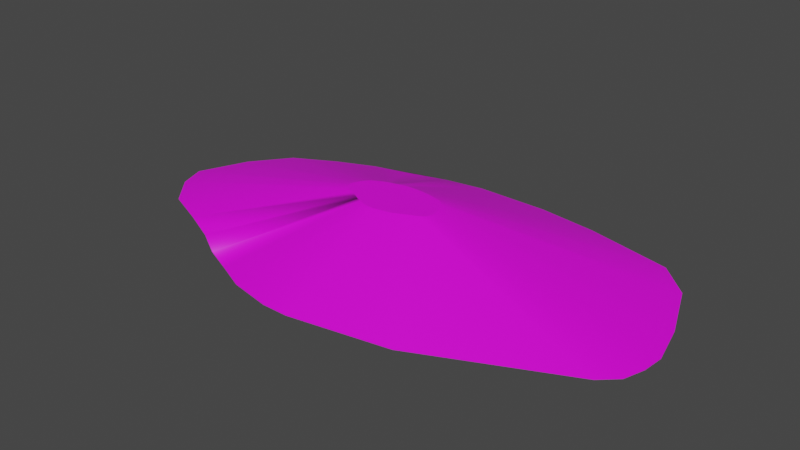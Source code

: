 # Source: terrain_steep_hill_168.blend  (saved by Blender 3.0.42; exported with 4.5.12 LTS)
import bpy
from mathutils import Matrix  # noqa: F401  (used for matrix-valued properties, if any)

bpy.ops.wm.read_factory_settings(use_empty=True)
scene = bpy.context.scene
scene.name = 'Scene'

# ---- collections
col_collection = bpy.data.collections.new('Collection'); scene.collection.children.link(col_collection)

# ---- images (referenced by path relative to the original .blend; pixels are not part of the script)
import os
ASSET_DIR = os.environ.get("B2B_ASSET_DIR", "")  # directory of the original .blend (textures are referenced by path, not embedded)
HERE = os.path.dirname(os.path.abspath(__file__))  # packed textures are extracted next to this script under _unpacked/

def load_image(name, relpath, width, height, colorspace="sRGB"):
    """Load a texture the original file referenced (path relative to the .blend, or extracted next to this script)."""
    p = next((c for c in (os.path.join(HERE, relpath), os.path.join(ASSET_DIR, relpath)) if relpath and os.path.exists(c)), "")
    if p:
        img = bpy.data.images.load(p, check_existing=True)
        img.name = name
    else:  # same state as the original file: an image datablock whose file is absent (Cycles renders it pink)
        img = bpy.data.images.new(name, width, height)
        img.source = "FILE"
        img.filepath = "//" + (relpath or name)
    img.colorspace_settings.name = colorspace
    return img
img_background_jpg = load_image('background.jpg', 'background.jpg', 1024, 1024, 'sRGB')

# ---- materials (node trees are filled in below, after node groups)
mat_default_obj_013 = bpy.data.materials.new('Default_OBJ.013')
mat_default_obj_013.use_transparent_shadow = False

# ---- material node trees
mat_default_obj_013.use_nodes = True; mat_default_obj_013.node_tree.nodes.clear()
_N = mat_default_obj_013.node_tree.nodes; _L = mat_default_obj_013.node_tree.links
n0 = _N.new('ShaderNodeBsdfPrincipled'); n0.name = 'Principled BSDF'; n0.location = (10, 300)
n0.distribution = 'GGX'
n0.subsurface_method = 'RANDOM_WALK_SKIN'
n0.inputs[3].default_value = 1.45
n0.inputs[27].default_value = (0.0, 0.0, 0.0, 1.0)
n0.inputs[28].default_value = 1.0
n1 = _N.new('ShaderNodeOutputMaterial'); n1.name = 'Material Output'; n1.location = (300, 300)
n2 = _N.new('ShaderNodeTexImage'); n2.name = 'Image Texture'; n2.location = (-384, -28)
n2.image = img_background_jpg
_L.new(n0.outputs[0], n1.inputs[0])
_L.new(n2.outputs[0], n0.inputs[0])
n1.is_active_output = True

# ---- world
world_world = bpy.data.worlds.new('World'); scene.world = world_world
world_world.use_nodes = True; world_world.node_tree.nodes.clear()
_N = world_world.node_tree.nodes; _L = world_world.node_tree.links
n0 = _N.new('ShaderNodeOutputWorld'); n0.name = 'World Output'; n0.location = (300, 300)
n1 = _N.new('ShaderNodeBackground'); n1.name = 'Background'; n1.location = (10, 300)
n1.inputs[0].default_value = (0.05088, 0.05088, 0.05088, 1.0)
_L.new(n1.outputs[0], n0.inputs[0])
n0.is_active_output = True
world_world.color = (0.05088, 0.05088, 0.05088)
world_world.use_sun_shadow = False
world_world.sun_shadow_jitter_overblur = 0.0

# ---- meshes
me_terrain_wooded_hill__118 = bpy.data.meshes.new('terrain Wooded Hill #118')
me_terrain_wooded_hill__118.from_pydata([(-1.235, -2.443, -0.1533), (-0.09448, -2.586, -0.1533), (-0.5374, -2.582, -0.1533), (-0.5374, -2.582, -0.1662), (-0.09448, -2.586, -0.1662), (-1.235, -2.443, -0.1662), (-1.722, -2.227, -0.1662), (-1.722, -2.227, -0.1533), (-2.233, -2.01, -0.1662), (-1.073, 2.31, -0.1662), (1.571, -2.296, -0.1662), (-2.233, -2.01, -0.1662), (-2.233, -2.01, -0.1533), (-2.729, -1.711, -0.1533), (-2.233, -2.01, -0.1533), (-2.729, -1.711, -0.1662), (-2.406, 1.951, -0.1533), (-3.066, 1.674, -0.1533), (-3.066, 1.674, -0.1662), (-3.779, 1.292, -0.1533), (-3.779, 1.292, -0.1662), (-3.359, -1.419, -0.1662), (-4.479, -0.6279, -0.1533), (-4.632, -0.1813, -0.1533), (-4.632, -0.1813, -0.1662), (-4.479, -0.6279, -0.1662), (-4.047, -1.131, -0.1662), (-4.278, 0.6519, -0.1662), (-4.278, 0.6519, -0.1533), (-4.047, -1.131, -0.1533), (-3.359, -1.419, -0.1533), (-2.406, 1.951, -0.1662), (-1.74, 2.116, -0.1662), (-1.073, 2.31, -0.1662), (-1.073, 2.31, -0.1533), (-1.74, 2.116, -0.1533), (-1.073, 2.31, -0.1533), (-0.4093, 2.414, -0.1662), (1.82, 2.272, -0.1533), (-0.4093, 2.414, -0.1533), (0.8258, 2.401, -0.1662), (0.8258, 2.401, -0.1533), (1.82, 2.272, -0.1662), (4.212, -0.952, -0.1533), (4.327, -0.6034, -0.1533), (4.361, -0.2455, -0.1533), (4.327, -0.6034, -0.1662), (4.361, -0.2455, -0.1662), (4.192, 0.4461, -0.1662), (4.192, 0.4461, -0.1533), (3.808, 1.416, -0.1533), (3.28, 1.931, -0.1533), (3.939, -1.204, -0.1662), (3.808, 1.416, -0.1662), (3.28, 1.931, -0.1662), (3.939, -1.204, -0.1533), (4.212, -0.952, -0.1662), (1.571, -2.296, -0.1533), (-1.133, -0.07375, 0.6213), (-1.068, 0.07843, 0.6213), (-0.6048, 0.3459, 0.6213), (-0.4831, 0.3813, 0.6213), (0.0454, 0.3744, 0.6213), (-0.1362, 0.3979, 0.6213), (0.4786, 0.04084, 0.6213), (0.4085, 0.218, 0.6213), (-0.5126, -0.4868, 0.6213), (-0.3852, -0.5123, 0.6213), (-0.6015, -0.4473, 0.6213), (-0.6949, -0.4077, 0.6213), (-0.7856, -0.3531, 0.6213), (-0.7265, 0.3157, 0.6213), (-0.8471, 0.2651, 0.6213), (-0.3618, 0.4002, 0.6213), (0.4822, -0.2145, 0.6213), (0.5033, -0.1508, 0.6213), (0.3121, 0.3121, 0.6213), (0.4323, -0.2605, 0.6213), (-0.9773, 0.1954, 0.6213), (0.5095, -0.08548, 0.6213), (-0.3043, -0.513, 0.6213), (-1.026, -0.2473, 0.6213), (-0.9006, -0.2999, 0.6213), (-1.105, -0.1553, 0.6213), (-4.373e-05, -0.46, 0.6213)], [], [(12, 11, 6, 7), (15, 13, 30, 21), (49, 48, 53, 50), (48, 49, 45, 47), (45, 44, 46, 47), (6, 11, 12, 13, 14, 8), (40, 41, 38, 42), (43, 55, 52, 56), (23, 27, 24), (23, 28, 27), (30, 13, 70, 82), (25, 29, 22), (26, 29, 25), (0, 7, 6, 5), (50, 53, 54, 51), (33, 34, 35, 36, 9, 32), (33, 32, 31, 16, 35, 34), (2, 0, 5, 3), (25, 22, 23, 24), (9, 37, 40, 42, 54, 53, 48, 47, 46, 56, 52, 10, 4, 3, 5, 6, 8, 15, 21, 26, 25, 24, 27, 20, 18, 31, 32), (42, 38, 51, 54), (13, 15, 8, 14), (16, 31, 18, 17), (36, 39, 37, 9), (41, 40, 37, 39), (19, 20, 27, 28), (1, 4, 10, 57), (20, 19, 17, 18), (21, 30, 29, 26), (43, 56, 46, 44), (52, 55, 57, 10), (4, 1, 2, 3), (61, 60, 71, 72, 78, 59, 58, 83, 81, 82, 70, 69, 68, 66, 67, 80, 84, 77, 74, 75, 79, 64, 65, 76, 62, 63, 73), (2, 1, 80, 67), (22, 29, 81, 83), (35, 16, 71, 60), (57, 55, 77, 84), (28, 23, 58, 59), (55, 43, 74, 77), (29, 30, 82, 81), (39, 36, 61, 73), (16, 17, 72, 71), (41, 39, 73, 63), (1, 57, 84, 80), (36, 35, 60, 61), (44, 45, 79, 75), (51, 38, 62, 76), (19, 28, 59, 78), (12, 7, 68, 69), (43, 44, 75, 74), (38, 41, 63, 62), (0, 2, 67, 66), (7, 0, 66, 68), (23, 22, 83, 58), (50, 51, 76, 65), (17, 19, 78, 72), (45, 49, 64, 79), (13, 12, 69, 70), (49, 50, 65, 64)])
me_terrain_wooded_hill__118.polygons.foreach_set('use_smooth', [True] * 59)
_k = set([(0, 2), (0, 5), (0, 7), (1, 2), (1, 4), (1, 57), (2, 3), (3, 4), (3, 5), (4, 10), (5, 6), (6, 8), (6, 11), (7, 12), (8, 14), (8, 15), (9, 32), (9, 36), (9, 37), (10, 52), (10, 57), (11, 12), (12, 13), (13, 14), (13, 15), (13, 30), (15, 21), (16, 17), (16, 35), (17, 18), (17, 19), (18, 20), (18, 31), (19, 20), (19, 28), (20, 27), (21, 26), (21, 30), (22, 23), (22, 25), (22, 29), (23, 24), (23, 28), (24, 25), (24, 27), (25, 26), (26, 29), (27, 28), (29, 30), (31, 32), (32, 33), (33, 34), (34, 35), (35, 36), (36, 39), (37, 39), (37, 40), (38, 41), (38, 42), (38, 51), (39, 41), (40, 41), (40, 42), (42, 54), (43, 44), (43, 55), (43, 56), (44, 45), (44, 46), (45, 47), (45, 49), (46, 47), (46, 56), (47, 48), (48, 49), (48, 53), (49, 50), (50, 51), (50, 53), (52, 55), (52, 56), (53, 54), (55, 57), (58, 59), (58, 83), (59, 78), (60, 61), (60, 71), (61, 73), (62, 63), (62, 76), (63, 73), (64, 65), (64, 79), (65, 76), (66, 67), (66, 68), (67, 80), (68, 69), (69, 70), (70, 82), (71, 72), (72, 78), (74, 75), (74, 77), (75, 79), (77, 84), (80, 84), (81, 82), (81, 83)])
me_terrain_wooded_hill__118.attributes.new('sharp_edge', 'BOOLEAN', 'EDGE').data.foreach_set('value', [ (min(e.vertices), max(e.vertices)) in _k for e in me_terrain_wooded_hill__118.edges])
_uv = me_terrain_wooded_hill__118.uv_layers.new(name='UVMap')
_uv.uv.foreach_set('vector', [0.2416, 0.5336, 0.2416, 0.5289, 0.2985, 0.5289, 0.2985, 0.5336, 0.1864, 0.5289, 0.1864, 0.5336, 0.1164, 0.5336, 0.1164, 0.5289, 0.9887, 0.6201, 0.9839, 0.6201, 0.9839, 0.5202, 0.9887, 0.5202, 0.9839, 0.6201, 0.9887, 0.6201, 0.9887, 0.6914, 0.9839, 0.6914, 0.9887, 0.6914, 0.9887, 0.7282, 0.9839, 0.7282, 0.9839, 0.6914, 0.2985, 0.5289, 0.2416, 0.5289, 0.2416, 0.5336, 0.1864, 0.5336, 0.2416, 0.5336, 0.2416, 0.5289, 0.5817, 0.5289, 0.5817, 0.5336, 0.6923, 0.5336, 0.6923, 0.5289, 0.9583, 0.5336, 0.9279, 0.5336, 0.9279, 0.5289, 0.9583, 0.5289, 0.9887, 0.6848, 0.9839, 0.5989, 0.9839, 0.6848, 0.9887, 0.6848, 0.9887, 0.5989, 0.9839, 0.5989, 0.6525, 0.1361, 0.6921, 0.1941, 0.5802, 0.4144, 0.573, 0.4038, 0.9839, 0.7308, 0.9887, 0.7826, 0.9887, 0.7308, 0.9839, 0.7826, 0.9887, 0.7826, 0.9839, 0.7308, 0.3526, 0.5336, 0.2985, 0.5336, 0.2985, 0.5289, 0.3526, 0.5289, 0.9134, 0.5336, 0.9134, 0.5289, 0.8547, 0.5289, 0.8547, 0.5336, 0.5152, 0.9591, 0.5152, 0.9591, 0.5684, 0.9485, 0.5152, 0.9591, 0.5152, 0.9591, 0.5684, 0.9485, 0.3706, 0.5289, 0.2964, 0.5289, 0.2224, 0.5289, 0.2224, 0.5336, 0.02496, 0.5473, 0.0991, 0.5473, 0.4302, 0.5336, 0.3526, 0.5336, 0.3526, 0.5289, 0.4302, 0.5289, 0.9839, 0.7308, 0.9887, 0.7308, 0.9887, 0.6848, 0.9839, 0.6848, 0.02531, 0.9861, 0.02475, 0.9862, 0.02373, 0.9861, 0.02291, 0.9859, 0.02171, 0.9856, 0.0213, 0.9852, 0.02103, 0.9844, 0.02092, 0.9839, 0.02097, 0.9836, 0.02108, 0.9833, 0.02132, 0.9831, 0.02334, 0.9824, 0.02474, 0.9823, 0.02511, 0.9823, 0.02568, 0.9825, 0.02608, 0.9827, 0.02649, 0.9829, 0.02689, 0.9831, 0.0274, 0.9834, 0.02796, 0.9836, 0.02829, 0.984, 0.02839, 0.9844, 0.02806, 0.985, 0.02761, 0.9855, 0.027, 0.9857, 0.02644, 0.9859, 0.02588, 0.986, 0.6923, 0.5289, 0.6923, 0.5336, 0.8547, 0.5336, 0.8547, 0.5289, 0.1864, 0.5336, 0.1864, 0.5289, 0.2416, 0.5289, 0.2416, 0.5336, 0.2224, 0.5336, 0.2224, 0.5289, 0.149, 0.5289, 0.149, 0.5336, 0.3706, 0.5336, 0.4444, 0.5336, 0.4444, 0.5289, 0.3706, 0.5289, 0.5817, 0.5336, 0.5817, 0.5289, 0.4444, 0.5289, 0.4444, 0.5336, 0.9887, 0.533, 0.9839, 0.533, 0.9839, 0.5989, 0.9887, 0.5989, 0.4794, 0.5336, 0.4794, 0.5289, 0.6646, 0.5289, 0.6646, 0.5336, 0.06971, 0.5289, 0.06971, 0.5336, 0.149, 0.5336, 0.149, 0.5289, 0.1164, 0.5289, 0.1164, 0.5336, 0.0399, 0.5336, 0.0399, 0.5289, 0.9887, 0.7642, 0.9839, 0.7642, 0.9839, 0.7282, 0.9887, 0.7282, 0.9279, 0.5289, 0.9279, 0.5336, 0.6646, 0.5336, 0.6646, 0.5289, 0.4794, 0.5289, 0.4794, 0.5336, 0.4302, 0.5336, 0.4302, 0.5289, 0.5128, 0.4569, 0.5142, 0.4441, 0.5151, 0.4315, 0.518, 0.4186, 0.5227, 0.4044, 0.5327, 0.3933, 0.5466, 0.3843, 0.5552, 0.3858, 0.5656, 0.3921, 0.573, 0.4038, 0.5802, 0.4144, 0.5872, 0.4225, 0.5927, 0.4312, 0.5981, 0.4394, 0.6028, 0.4517, 0.6043, 0.4597, 0.6043, 0.491, 0.592, 0.5376, 0.5883, 0.5433, 0.5824, 0.5465, 0.5761, 0.5482, 0.563, 0.5472, 0.5443, 0.5432, 0.5334, 0.5352, 0.5226, 0.5096, 0.5172, 0.4918, 0.513, 0.4693, 0.816, 0.3984, 0.8241, 0.4426, 0.6043, 0.4597, 0.6028, 0.4517, 0.555, 0.0375, 0.6122, 0.07221, 0.5656, 0.3921, 0.5552, 0.3858, 0.3309, 0.3571, 0.3358, 0.2878, 0.5151, 0.4315, 0.5142, 0.4441, 0.8241, 0.6138, 0.7569, 0.8686, 0.592, 0.5376, 0.6043, 0.491, 0.4319, 0.07906, 0.5082, 0.02972, 0.5466, 0.3843, 0.5327, 0.3933, 0.7569, 0.8686, 0.7367, 0.9001, 0.5883, 0.5433, 0.592, 0.5376, 0.6122, 0.07221, 0.6525, 0.1361, 0.573, 0.4038, 0.5656, 0.3921, 0.3244, 0.495, 0.3232, 0.427, 0.5128, 0.4569, 0.513, 0.4693, 0.3358, 0.2878, 0.3518, 0.2172, 0.518, 0.4186, 0.5151, 0.4315, 0.347, 0.6182, 0.3244, 0.495, 0.513, 0.4693, 0.5172, 0.4918, 0.8241, 0.4426, 0.8241, 0.6138, 0.6043, 0.491, 0.6043, 0.4597, 0.3232, 0.427, 0.3309, 0.3571, 0.5142, 0.4441, 0.5128, 0.4569, 0.7042, 0.9175, 0.6694, 0.9269, 0.5761, 0.5482, 0.5824, 0.5465, 0.4356, 0.8555, 0.3768, 0.7153, 0.5226, 0.5096, 0.5334, 0.5352, 0.3772, 0.1396, 0.4319, 0.07906, 0.5327, 0.3933, 0.5227, 0.4044, 0.7302, 0.2387, 0.7605, 0.2861, 0.5927, 0.4312, 0.5872, 0.4225, 0.7367, 0.9001, 0.7042, 0.9175, 0.5824, 0.5465, 0.5883, 0.5433, 0.3768, 0.7153, 0.347, 0.6182, 0.5172, 0.4918, 0.5226, 0.5096, 0.7902, 0.3311, 0.816, 0.3984, 0.6028, 0.4517, 0.5981, 0.4394, 0.7605, 0.2861, 0.7902, 0.3311, 0.5981, 0.4394, 0.5927, 0.4312, 0.5082, 0.02972, 0.555, 0.0375, 0.5552, 0.3858, 0.5466, 0.3843, 0.4957, 0.8995, 0.4356, 0.8555, 0.5334, 0.5352, 0.5443, 0.5432, 0.3518, 0.2172, 0.3772, 0.1396, 0.5227, 0.4044, 0.518, 0.4186, 0.6694, 0.9269, 0.5982, 0.9216, 0.563, 0.5472, 0.5761, 0.5482, 0.6921, 0.1941, 0.7302, 0.2387, 0.5872, 0.4225, 0.5802, 0.4144, 0.5982, 0.9216, 0.4957, 0.8995, 0.5443, 0.5432, 0.563, 0.5472])
me_terrain_wooded_hill__118.materials.append(mat_default_obj_013)
me_terrain_wooded_hill__118.use_remesh_fix_poles = True
me_terrain_wooded_hill__118.use_remesh_preserve_attributes = False
me_terrain_wooded_hill__118.update()
me_terrain_wooded_hill__118.normals_split_custom_set([tuple(v) for v in zip(*[iter([-0.3911, -0.9204, -3.343e-05, -0.3911, -0.9204, -3.343e-05, -0.3938, -0.9192, -4.285e-05, -0.4028, -0.9153, -4.285e-05, -0.4197, -0.9077, -1.746e-05, -0.4197, -0.9077, -1.746e-05, -0.4197, -0.9077, -1.746e-05, -0.4197, -0.9077, -1.746e-05, 0.9299, 0.3677, 0.0, 0.9299, 0.3677, 0.0, 0.9299, 0.3677, 0.0, 0.9299, 0.3677, 0.0, 0.9714, 0.2376, 0.0, 0.9714, 0.2376, 0.0, 0.9714, 0.2376, 0.0, 0.9714, 0.2376, 0.0, 0.9956, -0.09375, 0.0, 0.9956, -0.09375, 0.0, 0.9956, -0.09375, 0.0, 0.9956, -0.09375, 0.0, -0.9204, 0.391, -4.371e-08, 0.0, 0.0, 0.0, 0.0, 0.0, 0.0, -0.8569, 0.5155, -6.398e-07, 0.0, 0.0, 0.0, 0.0, 0.0, 0.0, 0.1282, 0.9917, 0.0, 0.1282, 0.9917, 0.0, 0.1282, 0.9917, 0.0, 0.1282, 0.9917, 0.0, 0.678, -0.7351, 0.0, 0.678, -0.7351, 0.0, 0.678, -0.7351, 0.0, 0.678, -0.7351, 0.0, -0.9203, 0.3912, 0.0, -0.9203, 0.3912, 0.0, -0.9203, 0.3912, 0.0, -0.9203, 0.3912, 0.0, -0.9203, 0.3912, 0.0, -0.9203, 0.3912, 0.0, -0.1428, -0.3315, 0.9326, 0.5509, -0.05672, 0.8326, -0.7687, -0.409, 0.4918, -0.1463, -0.3251, 0.9343, -0.7588, -0.6513, 6.894e-07, -0.7588, -0.6513, 5.526e-05, -0.7588, -0.6513, 0.0, -0.7588, -0.6513, 5.595e-05, -0.7588, -0.6513, 5.526e-05, -0.7588, -0.6513, 6.894e-07, -0.4056, -0.9141, -5.227e-05, -0.4028, -0.9153, -4.285e-05, -0.3938, -0.9192, -4.285e-05, -0.4056, -0.9141, -5.227e-05, 0.6988, 0.7153, 0.0, 0.6988, 0.7153, 0.0, 0.4954, 0.8687, -1.298e-05, 0.4954, 0.8687, -7.018e-10, -0.07009, 0.1833, -0.9806, -0.04722, 0.1538, -0.987, -0.07406, 0.1683, -0.9829, -0.04677, 0.1539, -0.987, -0.06991, 0.1832, -0.9806, -0.07406, 0.1683, -0.9829, -0.2777, 0.9607, -6.723e-06, -0.242, 0.9703, -1.099e-05, -0.3181, 0.948, -8.809e-07, -0.313, 0.9497, -3.372e-06, -0.2776, 0.9607, -3.814e-07, -0.2777, 0.9607, -6.729e-06, -0.1963, -0.9805, 0.0, -0.1963, -0.9805, 0.0, -0.1963, -0.9805, 0.0, -0.1963, -0.9805, 0.0, -0.9461, -0.3239, 0.0, -0.9461, -0.3239, 0.0, -0.9461, -0.3239, 0.0, -0.9461, -0.3239, 0.0, 1.268e-09, 4.518e-08, -1.0, 1.268e-09, 4.518e-08, -1.0, 1.268e-09, 4.518e-08, -1.0, 1.268e-09, 4.518e-08, -1.0, 1.268e-09, 4.518e-08, -1.0, 1.268e-09, 4.518e-08, -1.0, 1.268e-09, 4.518e-08, -1.0, 1.268e-09, 4.518e-08, -1.0, 1.268e-09, 4.518e-08, -1.0, 1.268e-09, 4.518e-08, -1.0, 1.268e-09, 4.518e-08, -1.0, 1.268e-09, 4.518e-08, -1.0, 1.268e-09, 4.518e-08, -1.0, 1.268e-09, 4.518e-08, -1.0, 1.268e-09, 4.518e-08, -1.0, 1.268e-09, 4.518e-08, -1.0, 1.268e-09, 4.518e-08, -1.0, 1.268e-09, 4.518e-08, -1.0, 1.268e-09, 4.518e-08, -1.0, 1.268e-09, 4.518e-08, -1.0, 1.268e-09, 4.518e-08, -1.0, 1.268e-09, 4.518e-08, -1.0, 1.268e-09, 4.518e-08, -1.0, 1.268e-09, 4.518e-08, -1.0, 1.268e-09, 4.518e-08, -1.0, 1.268e-09, 4.518e-08, -1.0, 1.268e-09, 4.518e-08, -1.0, 0.1991, 0.98, 1.386e-05, 0.1991, 0.98, -1.38e-06, 0.4954, 0.8687, -7.018e-10, 0.4954, 0.8687, -1.298e-05, -0.5156, -0.8568, 0.0, -0.5156, -0.8568, 0.0, -0.5156, -0.8568, 0.0, -0.5156, -0.8568, 0.0, -0.313, 0.9497, -3.372e-06, -0.3181, 0.948, -8.809e-07, -0.3871, 0.922, 0.0, -0.3871, 0.922, 0.0, -0.1541, 0.9881, 0.0, -0.1541, 0.9881, 0.0, -0.1541, 0.9881, 0.0, -0.1541, 0.9881, 0.0, 0.01022, 0.9999, 0.0, 0.01022, 0.9999, 0.0, 0.01022, 0.9999, 0.0, 0.01022, 0.9999, 0.0, -0.7889, 0.6146, 0.0, -0.7889, 0.6146, 0.0, -0.7889, 0.6146, 0.0, -0.7889, 0.6146, 0.0, 0.1423, -0.9898, 1.567e-05, 0.1423, -0.9898, 1.419e-06, 0.1869, -0.9824, 2.301e-05, 0.1868, -0.9824, 2.146e-05, -0.4723, 0.8815, 0.0, -0.4723, 0.8815, 0.0, -0.4723, 0.8815, 0.0, -0.4723, 0.8815, 0.0, -0.3864, -0.9223, 3.111e-05, -0.3864, -0.9223, 3.111e-05, -0.3864, -0.9223, 3.111e-05, -0.3864, -0.9223, 3.111e-05, 0.9493, -0.3144, 0.0, 0.9493, -0.3144, 0.0, 0.9493, -0.3144, 0.0, 0.9493, -0.3144, 0.0, 0.4104, -0.9119, -2.151e-05, 0.4104, -0.9119, -1.282e-09, 0.3699, -0.9291, -2.56e-06, 0.3699, -0.9291, 2.546e-06, -0.009123, -1.0, 0.0, -0.009123, -1.0, 0.0, -0.009123, -1.0, 0.0, -0.009123, -1.0, 0.0, -4.543e-08, -1.648e-07, 1.0, -4.543e-08, -1.648e-07, 1.0, -4.543e-08, -1.648e-07, 1.0, -4.543e-08, -1.648e-07, 1.0, -4.543e-08, -1.648e-07, 1.0, -4.543e-08, -1.648e-07, 1.0, -4.543e-08, -1.648e-07, 1.0, -4.543e-08, -1.648e-07, 1.0, -4.543e-08, -1.648e-07, 1.0, -4.543e-08, -1.648e-07, 1.0, -4.543e-08, -1.648e-07, 1.0, -4.543e-08, -1.648e-07, 1.0, -4.543e-08, -1.648e-07, 1.0, -4.543e-08, -1.648e-07, 1.0, -4.543e-08, -1.648e-07, 1.0, -4.543e-08, -1.648e-07, 1.0, -4.543e-08, -1.648e-07, 1.0, -4.543e-08, -1.648e-07, 1.0, -4.543e-08, -1.648e-07, 1.0, -4.543e-08, -1.648e-07, 1.0, -4.543e-08, -1.648e-07, 1.0, -4.543e-08, -1.648e-07, 1.0, -4.543e-08, -1.648e-07, 1.0, -4.543e-08, -1.648e-07, 1.0, -4.543e-08, -1.648e-07, 1.0, -4.543e-08, -1.648e-07, 1.0, -4.543e-08, -1.648e-07, 1.0, -0.03554, -0.3479, 0.9368, 0.04269, -0.3525, 0.9349, 0.01486, -0.3406, 0.9401, -0.03672, -0.3478, 0.9368, -0.2079, -0.1086, 0.9721, -0.1832, -0.2145, 0.9594, -0.1597, -0.283, 0.9457, -0.2042, -0.1318, 0.97, 0.01964, 0.3339, 0.9424, -0.1263, 0.3212, 0.9385, -0.09183, 0.3402, 0.9359, -0.2052, 0.3605, 0.9099, 0.1157, -0.3396, 0.9334, 0.161, -0.2041, 0.9656, 0.1382, -0.2575, 0.9563, 0.07813, -0.2906, 0.9536, -0.213, 0.1181, 0.9699, -0.2163, 0.005365, 0.9763, -0.2165, 0.01261, 0.9762, -0.21, 0.1329, 0.9686, 0.161, -0.2041, 0.9656, 0.1822, -0.1054, 0.9776, 0.1761, -0.1336, 0.9753, 0.1382, -0.2575, 0.9563, -0.1832, -0.2145, 0.9594, -0.1428, -0.3315, 0.9326, -0.1463, -0.3251, 0.9343, -0.1597, -0.283, 0.9457, -0.02514, 0.3584, 0.9332, -0.2631, 0.3324, 0.9057, 0.1098, 0.339, 0.9344, -0.02686, 0.3584, 0.9332, -0.1263, 0.3212, 0.9385, -0.1447, 0.2919, 0.9454, -0.1377, 0.3018, 0.9434, -0.09183, 0.3402, 0.9359, 0.0287, 0.3485, 0.9369, -0.02514, 0.3584, 0.9332, -0.02686, 0.3584, 0.9332, 0.0195, 0.3524, 0.9356, 0.04269, -0.3525, 0.9349, 0.1157, -0.3396, 0.9334, 0.07813, -0.2906, 0.9536, 0.01486, -0.3406, 0.9401, -0.2631, 0.3324, 0.9057, 0.01964, 0.3339, 0.9424, -0.2052, 0.3605, 0.9099, 0.1098, 0.339, 0.9344, 0.1939, -0.03954, 0.9802, 0.1976, 0.0124, 0.9802, 0.1978, 0.01726, 0.9801, 0.1936, -0.04204, 0.9802, 0.1227, 0.2145, 0.969, 0.05916, 0.3377, 0.9394, 0.05888, 0.3205, 0.9454, 0.1167, 0.2548, 0.9599, -0.1876, 0.1998, 0.9617, -0.213, 0.1181, 0.9699, -0.21, 0.1329, 0.9686, -0.1711, 0.2381, 0.9561, 0.5418, -0.4968, 0.678, -0.1344, -0.3224, 0.937, -0.1439, -0.3183, 0.937, -0.7207, 0.1453, 0.6778, 0.1822, -0.1054, 0.9776, 0.1939, -0.03954, 0.9802, 0.1936, -0.04204, 0.9802, 0.1761, -0.1336, 0.9753, 0.05916, 0.3377, 0.9394, 0.0287, 0.3485, 0.9369, 0.0195, 0.3524, 0.9356, 0.05888, 0.3205, 0.9454, -0.1064, -0.3319, 0.9373, -0.03554, -0.3479, 0.9368, -0.03672, -0.3478, 0.9368, -0.1044, -0.3326, 0.9373, -0.1344, -0.3224, 0.937, -0.1064, -0.3319, 0.9373, -0.1044, -0.3326, 0.9373, -0.1439, -0.3183, 0.937, -0.2163, 0.005365, 0.9763, -0.2079, -0.1086, 0.9721, -0.2042, -0.1318, 0.97, -0.2165, 0.01261, 0.9762, 0.1823, 0.1142, 0.9766, 0.1227, 0.2145, 0.969, 0.1167, 0.2548, 0.9599, 0.1771, 0.1282, 0.9758, -0.1447, 0.2919, 0.9454, -0.1876, 0.1998, 0.9617, -0.1711, 0.2381, 0.9561, -0.1377, 0.3018, 0.9434, 0.1976, 0.0124, 0.9802, 0.1974, 0.06112, 0.9784, 0.197, 0.06469, 0.9783, 0.1978, 0.01726, 0.9801, 0.5509, -0.05672, 0.8326, 0.5418, -0.4968, 0.678, -0.7207, 0.1453, 0.6778, -0.7687, -0.409, 0.4918, 0.1974, 0.06112, 0.9784, 0.1823, 0.1142, 0.9766, 0.1771, 0.1282, 0.9758, 0.197, 0.06469, 0.9783])] * 3)])

# ---- objects
ob_terrain_steep_hill__168 = bpy.data.objects.new('terrain Steep Hill #168', me_terrain_wooded_hill__118)

# ---- transforms, parenting, visibility, modifiers, constraints
ob_terrain_steep_hill__168.location = (0.0, 0.0, 0.0)

# ---- collection membership
col_collection.objects.link(ob_terrain_steep_hill__168)

# ---- scene / render settings (as saved in the file)
scene.frame_start = 1; scene.frame_end = 250; scene.frame_set(1)
scene.render.engine = 'BLENDER_EEVEE_NEXT'
scene.cycles.sampling_pattern = 'TABULATED_SOBOL'
scene.cycles.use_light_tree = False
scene.view_settings.view_transform = 'Filmic'
bpy.context.view_layer.update()

# ---- added for rendering (the .blend has no active camera and no usable light): camera, sun
cam_auto = bpy.data.cameras.new('AutoCamera')
cam_auto.lens = 50.0
cam_auto.sensor_width = 36.0
cam_auto.clip_end = 1000.0
ob_auto_camera = bpy.data.objects.new('AutoCamera', cam_auto)
scene.collection.objects.link(ob_auto_camera)
ob_auto_camera.location = (9.41242, -11.5438, 7.86586)
ob_auto_camera.rotation_euler = (1.09748, -7.21219e-08, 0.694738)
scene.camera = ob_auto_camera
light_auto_sun = bpy.data.lights.new('AutoSun', 'SUN')
light_auto_sun.energy = 3.0
light_auto_sun.angle = 0.0523599
ob_auto_sun = bpy.data.objects.new('AutoSun', light_auto_sun)
scene.collection.objects.link(ob_auto_sun)
ob_auto_sun.rotation_euler = (0.872665, 0.174533, 0.523599)
bpy.context.view_layer.update()
